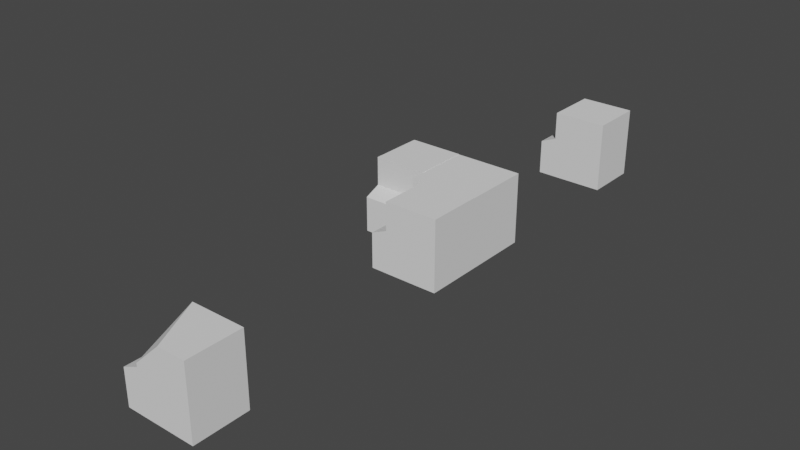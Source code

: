 # Source: TechBlock3.blend  (saved by Blender 3.1.7; exported with 4.5.12 LTS)
import bpy
from mathutils import Matrix  # noqa: F401  (used for matrix-valued properties, if any)

bpy.ops.wm.read_factory_settings(use_empty=True)
scene = bpy.context.scene
scene.name = 'Scene'

# ---- collections
col_straighttechblock = bpy.data.collections.new('StraightTechBlock'); scene.collection.children.link(col_straighttechblock)
col_cornertechblock = bpy.data.collections.new('CornerTechBlock'); scene.collection.children.link(col_cornertechblock)
col_ruinedtechblock = bpy.data.collections.new('RuinedTechBlock'); scene.collection.children.link(col_ruinedtechblock)

# ---- world
world_world = bpy.data.worlds.new('World'); scene.world = world_world
world_world.use_nodes = True; world_world.node_tree.nodes.clear()
_N = world_world.node_tree.nodes; _L = world_world.node_tree.links
n0 = _N.new('ShaderNodeOutputWorld'); n0.name = 'World Output'; n0.location = (300, 300)
n1 = _N.new('ShaderNodeBackground'); n1.name = 'Background'; n1.location = (10, 300)
n1.inputs[0].default_value = (0.05088, 0.05088, 0.05088, 1.0)
_L.new(n1.outputs[0], n0.inputs[0])
n0.is_active_output = True
world_world.color = (0.05088, 0.05088, 0.05088)
world_world.use_sun_shadow = False
world_world.sun_shadow_jitter_overblur = 0.0

# ---- meshes
me_tb = bpy.data.meshes.new('tb')
me_tb.from_pydata([(-1.0, -1.0, 0.0), (1.0, -1.0, 0.0), (-1.0, 1.0, 0.0), (1.0, 1.0, 0.0), (-1.0, -1.0, 2.625), (1.0, -1.0, 2.625), (-1.0, 1.0, 2.625), (1.0, 1.0, 2.625), (1.0, 1.0, 1.313), (1.0, -1.0, 1.313), (-1.0, -1.0, 1.313), (-1.0, 1.0, 1.313), (-1.0, 1.0, 0.0), (-1.0, 1.0, 2.625), (-1.0, 1.0, 1.313), (-1.0, 1.0, 0.0), (-1.599, 1.0, 0.0), (-1.599, 1.0, 1.313), (-1.599, 1.0, 0.0), (-1.0, 1.0, 0.6563), (-1.599, 1.0, 0.6563), (-1.0, 1.0, 1.313), (-1.0, 1.0, 0.0), (-1.599, 1.0, 1.313), (-1.599, 1.0, 0.0), (-1.0, 1.0, 0.6563), (-1.599, 1.0, 0.6563), (-1.599, -0.9987, 0.0), (-1.599, -0.9987, 0.0), (-1.599, -0.9987, 0.6563), (-1.0, -0.9987, 1.313), (-1.0, -0.9987, 0.0), (-1.599, -0.9987, 1.313), (-1.599, -0.9987, 0.0), (-1.599, -0.9987, 0.6563), (-1.0, -1.0, 0.003957), (-1.0, 1.0, 0.003957), (-1.0, 1.0, 0.003957), (-1.0, 1.0, 0.003957), (-1.0, -0.9987, 0.003957), (-1.599, -0.9987, 0.003957), (-1.0, 1.0, 1.313), (-1.599, 1.0, 1.313), (-1.0, -0.9987, 1.313), (-1.599, -0.9987, 1.313), (-1.0, 1.0, 1.569), (-1.0, 1.0, 2.625), (-1.0, -0.9987, 1.569), (-1.0, -1.0, 2.625), (-1.599, 1.0, 1.313), (-1.0, 1.0, 1.569), (-1.0, -0.9987, 1.569), (-1.599, -0.9987, 1.313), (-1.599, 1.0, 0.0), (-1.599, 1.0, 0.6563), (-1.599, -0.9987, 0.6563), (-1.0, -1.0, 0.003957), (-1.599, -0.9987, 0.003957), (-1.0, -0.9987, 1.313), (-1.599, 1.0, 1.313), (-1.0, 1.0, 1.569), (-1.0, -0.9987, 1.569), (-1.599, -0.9987, 1.313)], [(13, 46), (35, 56), (4, 48), (24, 53), (40, 57), (43, 58)], [(0, 2, 3, 1), (4, 5, 7, 6), (9, 8, 7, 5), (11, 10, 4, 6), (8, 11, 6, 7), (10, 9, 5, 4), (0, 1, 9, 10), (3, 2, 11, 8), (2, 0, 10, 11), (1, 3, 8, 9), (11, 6, 13, 14), (2, 11, 14, 19, 12), (12, 15, 18, 16), (17, 20, 26, 23), (12, 19, 20, 16), (25, 21, 23, 26), (14, 17, 23, 21), (18, 15, 22, 24), (20, 19, 25, 26), (19, 14, 21, 25), (18, 24, 33, 28), (20, 26, 34, 29), (23, 26, 34, 32), (16, 20, 29, 27), (32, 30, 43, 44), (16, 18, 28, 27), (24, 22, 31, 33), (21, 14, 37, 38), (30, 32, 40, 39), (11, 10, 35, 36), (21, 30, 39, 38), (14, 11, 36, 37), (43, 41, 45, 47), (21, 23, 42, 41), (30, 21, 41, 43), (23, 32, 44, 42), (42, 44, 52, 49), (61, 60, 59, 62), (44, 43, 47, 51, 52), (45, 50, 51, 47), (50, 49, 59, 60), (41, 42, 49, 50, 45), (34, 26, 54, 55), (52, 51, 61, 62), (49, 52, 62, 59), (51, 50, 60, 61)])
_uv = me_tb.uv_layers.new(name='UVMap')
_uv.uv.foreach_set('vector', [0.0, 0.0, 0.0, 1.0, 1.0, 1.0, 1.0, 0.0, 0.0, 0.0, 1.0, 0.0, 1.0, 1.0, 0.0, 1.0, 1.0, 0.0, 1.0, 1.0, 1.0, 1.0, 1.0, 0.0, 0.0, 1.0, 0.0, 0.0, 0.0, 0.0, 0.0, 1.0, 1.0, 1.0, 0.0, 1.0, 0.0, 1.0, 1.0, 1.0, 0.0, 0.0, 1.0, 0.0, 1.0, 0.0, 0.0, 0.0, 0.0, 0.0, 1.0, 0.0, 1.0, 0.0, 0.0, 0.0, 1.0, 1.0, 0.0, 1.0, 0.0, 1.0, 1.0, 1.0, 0.0, 1.0, 0.0, 0.0, 0.0, 0.0, 0.0, 1.0, 1.0, 0.0, 1.0, 1.0, 1.0, 1.0, 1.0, 0.0, 0.0, 1.0, 0.0, 1.0, 0.0, 1.0, 0.0, 1.0, 0.0, 1.0, 0.0, 1.0, 0.0, 1.0, 0.0, 1.0, 0.0, 1.0, 0.0, 0.0, 0.0, 0.0, 0.0, 0.0, 0.0, 0.0, 0.0, 0.0, 0.0, 0.0, 0.0, 0.0, 0.0, 0.0, 0.0, 1.0, 0.0, 1.0, 0.0, 1.0, 0.0, 1.0, 0.0, 1.0, 0.0, 1.0, 0.0, 1.0, 0.0, 1.0, 0.0, 0.0, 0.0, 0.0, 0.0, 0.0, 0.0, 0.0, 0.0, 0.0, 0.0, 0.0, 0.0, 0.0, 0.0, 0.0, 0.0, 1.0, 0.0, 1.0, 0.0, 1.0, 0.0, 1.0, 0.0, 1.0, 0.0, 1.0, 0.0, 1.0, 0.0, 1.0, 0.0, 0.0, 0.0, 0.0, 0.0, 0.0, 0.0, 0.0, 0.0, 0.0, 0.0, 0.0, 0.0, 0.0, 0.0, 0.0, 0.0, 1.0, 0.0, 1.0, 0.0, 1.0, 0.0, 1.0, 0.0, 1.0, 0.0, 1.0, 0.0, 1.0, 0.0, 1.0, 0.0, 1.0, 0.0, 1.0, 0.0, 1.0, 0.0, 1.0, 0.0, 0.0, 0.0, 0.0, 0.0, 0.0, 0.0, 0.0, 0.0, 0.0, 0.0, 0.0, 0.0, 0.0, 0.0, 0.0, 0.0, 0.0, 0.0, 0.0, 0.0, 0.0, 0.0, 0.0, 0.0, 1.0, 0.0, 1.0, 0.0, 1.0, 0.0, 1.0, 0.0, 1.0, 0.0, 0.0, 0.0, 0.0, 0.0, 1.0, 0.0, 1.0, 0.0, 1.0, 0.0, 1.0, 0.0, 1.0, 0.0, 1.0, 0.0, 1.0, 0.0, 1.0, 0.0, 1.0, 0.0, 1.0, 0.0, 1.0, 0.0, 1.0, 0.0, 1.0, 0.0, 0.0, 0.0, 0.0, 0.0, 0.0, 0.0, 0.0, 0.0, 1.0, 0.0, 1.0, 0.0, 1.0, 0.0, 1.0, 0.0, 1.0, 0.0, 1.0, 0.0, 1.0, 0.0, 1.0, 0.0, 1.0, 0.0, 1.0, 0.0, 1.0, 0.0, 1.0, 0.0, 1.0, 0.0, 1.0, 0.0, 1.0, 0.0, 1.0, 0.0, 1.0, 0.0, 1.0, 0.0, 1.0, 0.0, 1.0, 0.0, 1.0, 0.0, 1.0, 0.0, 1.0, 0.0, 1.0, 0.0, 1.0, 0.0, 0.0, 0.0, 0.0, 0.0, 0.0, 0.0, 0.0, 0.0, 0.0, 0.0, 0.0, 0.0, 0.0, 0.0, 0.0, 0.0, 0.0, 0.0, 0.0, 0.0, 0.0, 0.0, 0.0, 0.0, 0.0, 0.0, 1.0, 0.0, 1.0, 0.0, 1.0, 0.0, 1.0, 0.0, 1.0, 0.0, 1.0, 0.0, 1.0, 0.0, 1.0, 0.0, 1.0, 0.0, 1.0, 0.0, 1.0, 0.0, 1.0])
me_tb.use_remesh_fix_poles = True
me_tb.use_remesh_preserve_attributes = False
me_tb.update()
me_tb01 = bpy.data.meshes.new('tb01')
me_tb01.from_pydata([(-1.0, -1.0, 0.0), (1.0, -1.0, 0.0), (-1.0, 1.0, 0.0), (1.0, 1.0, 0.0), (-1.0, -1.0, 2.625), (1.0, -1.0, 2.625), (-1.0, 1.0, 2.625), (1.0, 1.0, 2.625), (1.0, 1.0, 1.313), (1.0, -1.0, 1.313), (-1.0, -1.0, 1.313), (-1.0, 1.0, 1.313), (-1.0, 1.0, 0.0), (-1.0, 1.0, 2.625), (-1.0, 1.0, 1.313), (-1.0, 1.0, 0.0), (-1.599, 1.0, 0.0), (-1.599, 1.0, 1.313), (-1.599, 1.0, 0.0), (-1.0, 1.0, 0.6563), (-1.599, 1.0, 0.6563), (-1.0, 1.0, 1.313), (-1.0, 1.0, 0.0), (-1.599, 1.0, 1.313), (-1.599, 1.0, 0.0), (-1.0, 1.0, 0.6563), (-1.599, 1.0, 0.6563), (-1.599, -0.9987, 0.0), (-1.599, -0.9987, 0.0), (-1.599, -0.9987, 0.6563), (-1.0, -0.9987, 1.313), (-1.0, -0.9987, 0.0), (-1.599, -0.9987, 1.313), (-1.599, -0.9987, 0.0), (-1.599, -0.9987, 0.6563), (-1.0, -1.0, 0.003957), (-1.0, 1.0, 0.003957), (-1.0, 1.0, 0.003957), (-1.0, 1.0, 0.003957), (-1.0, -0.9987, 0.003957), (-1.599, -0.9987, 0.003957), (-1.0, 1.0, 1.313), (-1.599, 1.0, 1.313), (-1.0, -0.9987, 1.313), (-1.599, -0.9987, 1.313), (-1.0, 1.0, 1.569), (-1.0, 1.0, 2.625), (-1.0, -0.9987, 1.569), (-1.0, -1.0, 2.625), (-1.599, 1.0, 1.313), (-1.0, 1.0, 1.569), (-1.0, -0.9987, 1.569), (-1.599, -0.9987, 1.313), (-1.599, 1.0, 0.0), (-1.599, 1.0, 0.6563), (-1.599, -0.9987, 0.6563), (-1.0, -1.0, 0.003957), (-1.599, -0.9987, 0.003957), (-1.0, -0.9987, 1.313), (-1.599, 1.0, 1.313), (-1.0, 1.0, 1.569), (-1.0, -0.9987, 1.569), (-1.599, -0.9987, 1.313)], [(13, 46), (35, 56), (4, 48), (24, 53), (40, 57), (43, 58)], [(0, 2, 3, 1), (4, 5, 7, 6), (9, 8, 7, 5), (11, 10, 4, 6), (8, 11, 6, 7), (10, 9, 5, 4), (0, 1, 9, 10), (3, 2, 11, 8), (2, 0, 10, 11), (1, 3, 8, 9), (11, 6, 13, 14), (2, 11, 14, 19, 12), (12, 15, 18, 16), (17, 20, 26, 23), (12, 19, 20, 16), (25, 21, 23, 26), (14, 17, 23, 21), (18, 15, 22, 24), (20, 19, 25, 26), (19, 14, 21, 25), (18, 24, 33, 28), (20, 26, 34, 29), (23, 26, 34, 32), (16, 20, 29, 27), (32, 30, 43, 44), (16, 18, 28, 27), (24, 22, 31, 33), (21, 14, 37, 38), (30, 32, 40, 39), (11, 10, 35, 36), (21, 30, 39, 38), (14, 11, 36, 37), (43, 41, 45, 47), (21, 23, 42, 41), (30, 21, 41, 43), (23, 32, 44, 42), (42, 44, 52, 49), (61, 60, 59, 62), (44, 43, 47, 51, 52), (45, 50, 51, 47), (50, 49, 59, 60), (41, 42, 49, 50, 45), (34, 26, 54, 55), (52, 51, 61, 62), (49, 52, 62, 59), (51, 50, 60, 61)])
_uv = me_tb01.uv_layers.new(name='UVMap')
_uv.uv.foreach_set('vector', [0.0, 0.0, 0.0, 1.0, 1.0, 1.0, 1.0, 0.0, 0.0, 0.0, 1.0, 0.0, 1.0, 1.0, 0.0, 1.0, 1.0, 0.0, 1.0, 1.0, 1.0, 1.0, 1.0, 0.0, 0.0, 1.0, 0.0, 0.0, 0.0, 0.0, 0.0, 1.0, 1.0, 1.0, 0.0, 1.0, 0.0, 1.0, 1.0, 1.0, 0.0, 0.0, 1.0, 0.0, 1.0, 0.0, 0.0, 0.0, 0.0, 0.0, 1.0, 0.0, 1.0, 0.0, 0.0, 0.0, 1.0, 1.0, 0.0, 1.0, 0.0, 1.0, 1.0, 1.0, 0.0, 1.0, 0.0, 0.0, 0.0, 0.0, 0.0, 1.0, 1.0, 0.0, 1.0, 1.0, 1.0, 1.0, 1.0, 0.0, 0.0, 1.0, 0.0, 1.0, 0.0, 1.0, 0.0, 1.0, 0.0, 1.0, 0.0, 1.0, 0.0, 1.0, 0.0, 1.0, 0.0, 1.0, 0.0, 0.0, 0.0, 0.0, 0.0, 0.0, 0.0, 0.0, 0.0, 0.0, 0.0, 0.0, 0.0, 0.0, 0.0, 0.0, 0.0, 1.0, 0.0, 1.0, 0.0, 1.0, 0.0, 1.0, 0.0, 1.0, 0.0, 1.0, 0.0, 1.0, 0.0, 1.0, 0.0, 0.0, 0.0, 0.0, 0.0, 0.0, 0.0, 0.0, 0.0, 0.0, 0.0, 0.0, 0.0, 0.0, 0.0, 0.0, 0.0, 1.0, 0.0, 1.0, 0.0, 1.0, 0.0, 1.0, 0.0, 1.0, 0.0, 1.0, 0.0, 1.0, 0.0, 1.0, 0.0, 0.0, 0.0, 0.0, 0.0, 0.0, 0.0, 0.0, 0.0, 0.0, 0.0, 0.0, 0.0, 0.0, 0.0, 0.0, 0.0, 1.0, 0.0, 1.0, 0.0, 1.0, 0.0, 1.0, 0.0, 1.0, 0.0, 1.0, 0.0, 1.0, 0.0, 1.0, 0.0, 1.0, 0.0, 1.0, 0.0, 1.0, 0.0, 1.0, 0.0, 0.0, 0.0, 0.0, 0.0, 0.0, 0.0, 0.0, 0.0, 0.0, 0.0, 0.0, 0.0, 0.0, 0.0, 0.0, 0.0, 0.0, 0.0, 0.0, 0.0, 0.0, 0.0, 0.0, 0.0, 1.0, 0.0, 1.0, 0.0, 1.0, 0.0, 1.0, 0.0, 1.0, 0.0, 0.0, 0.0, 0.0, 0.0, 1.0, 0.0, 1.0, 0.0, 1.0, 0.0, 1.0, 0.0, 1.0, 0.0, 1.0, 0.0, 1.0, 0.0, 1.0, 0.0, 1.0, 0.0, 1.0, 0.0, 1.0, 0.0, 1.0, 0.0, 1.0, 0.0, 0.0, 0.0, 0.0, 0.0, 0.0, 0.0, 0.0, 0.0, 1.0, 0.0, 1.0, 0.0, 1.0, 0.0, 1.0, 0.0, 1.0, 0.0, 1.0, 0.0, 1.0, 0.0, 1.0, 0.0, 1.0, 0.0, 1.0, 0.0, 1.0, 0.0, 1.0, 0.0, 1.0, 0.0, 1.0, 0.0, 1.0, 0.0, 1.0, 0.0, 1.0, 0.0, 1.0, 0.0, 1.0, 0.0, 1.0, 0.0, 1.0, 0.0, 1.0, 0.0, 1.0, 0.0, 1.0, 0.0, 1.0, 0.0, 0.0, 0.0, 0.0, 0.0, 0.0, 0.0, 0.0, 0.0, 0.0, 0.0, 0.0, 0.0, 0.0, 0.0, 0.0, 0.0, 0.0, 0.0, 0.0, 0.0, 0.0, 0.0, 0.0, 0.0, 0.0, 0.0, 1.0, 0.0, 1.0, 0.0, 1.0, 0.0, 1.0, 0.0, 1.0, 0.0, 1.0, 0.0, 1.0, 0.0, 1.0, 0.0, 1.0, 0.0, 1.0, 0.0, 1.0, 0.0, 1.0])
me_tb01.use_remesh_fix_poles = True
me_tb01.use_remesh_preserve_attributes = False
me_tb01.update()
me_ctb = bpy.data.meshes.new('ctb')
me_ctb.from_pydata([(-1.0, -1.0, 0.0), (1.0, -1.0, 0.0), (-1.0, 1.0, 0.0), (1.0, 1.0, 0.0), (-1.0, -1.0, 0.0), (1.0, -1.0, 0.0), (-1.0, 1.0, 0.0), (1.0, 1.0, 0.0), (-1.0, -1.0, 2.613), (1.0, -1.0, 2.613), (-1.0, 1.0, 2.613), (1.0, 1.0, 2.613)], [], [(0, 2, 3, 1), (7, 6, 10, 11), (2, 0, 4, 6), (3, 2, 6, 7), (0, 1, 5, 4), (1, 3, 7, 5), (8, 9, 11, 10), (4, 5, 9, 8), (5, 7, 11, 9), (6, 4, 8, 10)])
_uv = me_ctb.uv_layers.new(name='UVMap')
_uv.uv.foreach_set('vector', [0.0, 0.0, 0.0, 1.0, 1.0, 1.0, 1.0, 0.0, 1.0, 1.0, 0.0, 1.0, 0.0, 1.0, 1.0, 1.0, 0.0, 1.0, 0.0, 0.0, 0.0, 0.0, 0.0, 1.0, 1.0, 1.0, 0.0, 1.0, 0.0, 1.0, 1.0, 1.0, 0.0, 0.0, 1.0, 0.0, 1.0, 0.0, 0.0, 0.0, 1.0, 0.0, 1.0, 1.0, 1.0, 1.0, 1.0, 0.0, 0.0, 0.0, 1.0, 0.0, 1.0, 1.0, 0.0, 1.0, 0.0, 0.0, 1.0, 0.0, 1.0, 0.0, 0.0, 0.0, 1.0, 0.0, 1.0, 1.0, 1.0, 1.0, 1.0, 0.0, 0.0, 1.0, 0.0, 0.0, 0.0, 0.0, 0.0, 1.0])
me_ctb.use_remesh_fix_poles = True
me_ctb.use_remesh_preserve_attributes = False
me_ctb.update()
me_tb_001 = bpy.data.meshes.new('tb.001')
me_tb_001.from_pydata([(-1.0, -1.0, 0.0), (1.0, -1.0, 0.0), (-1.0, 1.0, 0.0), (1.0, 1.0, 0.0), (1.0, -1.0, 2.625), (1.0, 1.0, 2.625), (1.0, 1.0, 1.313), (1.0, -1.0, 1.313), (-1.0, -1.0, 1.313), (-1.0, 1.0, 1.313), (-1.0, 1.0, 0.0), (-1.0, 1.0, 2.625), (-1.0, 1.0, 1.313), (-1.0, 1.0, 0.0), (-1.599, 1.0, 0.0), (-1.599, 1.0, 1.313), (-1.599, 1.0, 0.0), (-1.0, 1.0, 0.6563), (-1.599, 1.0, 0.6563), (-1.0, 1.0, 1.313), (-1.0, 1.0, 0.0), (-1.599, 1.0, 1.313), (-1.599, 1.0, 0.0), (-1.0, 1.0, 0.6563), (-1.599, 1.0, 0.6563), (-1.599, -0.9987, 0.0), (-1.599, -0.9987, 0.0), (-1.599, -0.9987, 0.6563), (-1.0, -0.9987, 1.313), (-1.0, -0.9987, 0.0), (-1.599, -0.9987, 1.313), (-1.599, -0.9987, 0.0), (-1.599, -0.9987, 0.6563), (-1.0, -1.0, 0.003957), (-1.0, 1.0, 0.003957), (-1.0, 1.0, 0.003957), (-1.0, 1.0, 0.003957), (-1.0, -0.9987, 0.003957), (-1.599, -0.9987, 0.003957), (-1.0, 1.0, 1.313), (-1.599, 1.0, 1.313), (-1.0, -0.9987, 1.313), (-1.599, -0.9987, 1.313), (-1.0, 1.0, 1.569), (-1.0, 1.0, 2.625), (-1.0, -0.9987, 1.569), (-1.0, 1.0, 1.569), (-1.0, -0.9987, 1.569), (-1.599, 1.0, 0.0), (-1.599, 1.0, 0.6563), (-1.599, -0.9987, 0.6563), (-1.0, -1.0, 0.003957), (-1.599, -0.9987, 0.003957), (-1.0, -0.9987, 1.313), (-1.599, 1.0, 1.313), (-1.0, 1.0, 1.569), (-1.0, -0.9987, 1.569), (1.0, 1.0, 1.313), (-1.0, 1.0, 1.313), (-1.0, 1.0, 1.313), (-1.0, 1.0, 1.313), (-1.0, 1.0, 1.313), (-1.599, 1.0, 1.313), (-1.0, 1.0, 2.625), (-1.599, 1.0, 1.313), (-1.0, 1.0, 1.569), (-0.01451, -1.0, 2.625), (-1.0, -1.0, 1.699), (-0.01215, 1.0, 2.625), (-1.0, 1.0, 2.625), (-1.0, 1.0, 2.625), (-1.0, 1.0, 1.637), (-1.0, 1.0, 2.625), (1.0, 1.0, 1.64), (1.0, 1.0, 2.625), (-1.0, 1.0, 2.625), (-1.0, 1.0, 2.625), (-1.0, 1.0, 2.625), (-1.599, 1.0, 1.313), (-1.599, 1.0, 1.313), (-1.599, -0.9987, 1.313), (-1.599, -0.9987, 1.313), (-1.599, -0.9987, 1.313), (-1.599, -0.9987, 1.313), (-1.599, 1.0, 1.313), (-1.599, 1.0, 1.313), (-1.599, 1.0, 1.313), (-1.0, 1.0, 1.569), (-1.0, -0.9987, 1.569), (-1.599, -0.9987, 1.313), (-1.599, -0.9987, 1.313), (-1.599, 1.0, 1.313), (-1.0, 1.0, 1.569), (-1.0, -0.9987, 1.569), (-1.599, -0.9987, 1.313), (-1.599, -0.9987, 1.313)], [(33, 51), (22, 48), (38, 52), (41, 53)], [(0, 2, 3, 1), (8, 7, 4, 66, 67), (7, 6, 5, 4), (66, 4, 5, 68), (46, 79, 78, 54, 55), (68, 5, 74, 70), (0, 1, 7, 8), (3, 2, 9, 6), (2, 0, 8, 9), (1, 3, 6, 7), (11, 44, 63, 76, 77), (2, 9, 12, 17, 10), (10, 13, 16, 14), (15, 18, 24, 21), (10, 17, 18, 14), (23, 19, 21, 24), (12, 15, 21, 19), (16, 13, 20, 22), (18, 17, 23, 24), (17, 12, 19, 23), (16, 22, 31, 26), (18, 24, 32, 27), (21, 24, 32, 30), (14, 18, 27, 25), (30, 28, 41, 42), (14, 16, 26, 25), (22, 20, 29, 31), (19, 12, 35, 36), (28, 30, 38, 37), (9, 8, 33, 34), (19, 28, 37, 36), (12, 9, 34, 35), (41, 39, 43, 45), (19, 21, 40, 39), (28, 19, 39, 41), (21, 30, 42, 40), (78, 54, 64, 84), (56, 55, 87, 88), (43, 46, 47, 45), (81, 47, 56, 83), (78, 80, 82, 54), (32, 24, 49, 50), (42, 41, 45, 47, 81), (79, 40, 62, 85), (47, 46, 55, 56), (58, 71, 75, 59), (5, 6, 57, 73, 74), (69, 11, 77, 76, 72), (55, 54, 64, 65), (57, 58, 71, 73), (11, 12, 59, 75, 77), (12, 9, 58, 59), (6, 9, 58, 57), (40, 42, 81, 79), (12, 19, 60, 59), (39, 19, 60, 61), (40, 39, 61, 62), (70, 71, 72), (75, 76, 77), (69, 67, 66, 68), (73, 71, 70, 74), (71, 76, 75, 72), (72, 69, 68, 70), (9, 8, 67, 69), (79, 81, 80, 78), (82, 80, 81, 83), (84, 79, 78, 85), (39, 40, 79, 46, 43), (87, 86, 91, 92), (82, 83, 90, 89), (54, 82, 89, 86), (83, 56, 88, 90), (55, 54, 86, 87), (93, 92, 91, 94, 95), (86, 89, 94, 91), (88, 87, 92, 93), (90, 88, 93, 95), (89, 90, 95, 94)])
_uv = me_tb_001.uv_layers.new(name='UVMap')
_uv.uv.foreach_set('vector', [0.0, 0.0, 0.0, 1.0, 1.0, 1.0, 1.0, 0.0, 0.0, 0.0, 1.0, 0.0, 1.0, 0.0, 0.4927, 0.0, 0.0, 0.0, 1.0, 0.0, 1.0, 1.0, 1.0, 1.0, 1.0, 0.0, 0.4927, 0.0, 1.0, 0.0, 1.0, 1.0, 0.4939, 1.0, 0.0, 0.0, 0.0, 0.0, 0.0, 0.0, 0.0, 0.0, 0.0, 0.0, 0.4939, 1.0, 1.0, 1.0, 1.0, 1.0, 0.0, 1.0, 0.0, 0.0, 1.0, 0.0, 1.0, 0.0, 0.0, 0.0, 1.0, 1.0, 0.0, 1.0, 0.0, 1.0, 1.0, 1.0, 0.0, 1.0, 0.0, 0.0, 0.0, 0.0, 0.0, 1.0, 1.0, 0.0, 1.0, 1.0, 1.0, 1.0, 1.0, 0.0, 0.0, 0.0, 0.0, 0.0, 0.0, 0.0, 0.0, 0.0, 0.0, 0.0, 0.0, 1.0, 0.0, 1.0, 0.0, 1.0, 0.0, 1.0, 0.0, 1.0, 0.0, 0.0, 0.0, 0.0, 0.0, 0.0, 0.0, 0.0, 0.0, 0.0, 0.0, 0.0, 0.0, 0.0, 0.0, 0.0, 0.0, 1.0, 0.0, 1.0, 0.0, 1.0, 0.0, 1.0, 0.0, 1.0, 0.0, 1.0, 0.0, 1.0, 0.0, 1.0, 0.0, 0.0, 0.0, 0.0, 0.0, 0.0, 0.0, 0.0, 0.0, 0.0, 0.0, 0.0, 0.0, 0.0, 0.0, 0.0, 0.0, 1.0, 0.0, 1.0, 0.0, 1.0, 0.0, 1.0, 0.0, 1.0, 0.0, 1.0, 0.0, 1.0, 0.0, 1.0, 0.0, 0.0, 0.0, 0.0, 0.0, 0.0, 0.0, 0.0, 0.0, 0.0, 0.0, 0.0, 0.0, 0.0, 0.0, 0.0, 0.0, 1.0, 0.0, 1.0, 0.0, 1.0, 0.0, 1.0, 0.0, 1.0, 0.0, 1.0, 0.0, 1.0, 0.0, 1.0, 0.0, 1.0, 0.0, 1.0, 0.0, 1.0, 0.0, 1.0, 0.0, 0.0, 0.0, 0.0, 0.0, 0.0, 0.0, 0.0, 0.0, 0.0, 0.0, 0.0, 0.0, 0.0, 0.0, 0.0, 0.0, 0.0, 0.0, 0.0, 0.0, 0.0, 0.0, 0.0, 0.0, 1.0, 0.0, 1.0, 0.0, 1.0, 0.0, 1.0, 0.0, 1.0, 0.0, 0.0, 0.0, 0.0, 0.0, 1.0, 0.0, 1.0, 0.0, 1.0, 0.0, 1.0, 0.0, 1.0, 0.0, 1.0, 0.0, 1.0, 0.0, 1.0, 0.0, 1.0, 0.0, 1.0, 0.0, 1.0, 0.0, 1.0, 0.0, 1.0, 0.0, 0.0, 0.0, 0.0, 0.0, 0.0, 0.0, 0.0, 0.0, 1.0, 0.0, 1.0, 0.0, 1.0, 0.0, 1.0, 0.0, 1.0, 0.0, 1.0, 0.0, 1.0, 0.0, 1.0, 0.0, 0.0, 0.0, 0.0, 0.0, 0.0, 0.0, 0.0, 0.0, 1.0, 0.0, 1.0, 0.0, 1.0, 0.0, 1.0, 0.0, 1.0, 0.0, 1.0, 0.0, 1.0, 0.0, 1.0, 0.0, 1.0, 0.0, 1.0, 0.0, 1.0, 0.0, 1.0, 0.0, 1.0, 0.0, 1.0, 0.0, 1.0, 0.0, 1.0, 0.0, 0.0, 0.0, 0.0, 0.0, 0.0, 0.0, 0.0, 0.0, 1.0, 0.0, 1.0, 0.0, 1.0, 0.0, 1.0, 0.0, 1.0, 0.0, 0.0, 0.0, 0.0, 0.0, 0.0, 0.0, 0.0, 0.0, 1.0, 0.0, 1.0, 0.0, 1.0, 0.0, 1.0, 0.0, 1.0, 0.0, 1.0, 0.0, 1.0, 0.0, 1.0, 1.0, 1.0, 1.0, 1.0, 1.0, 1.0, 1.0, 1.0, 1.0, 1.0, 0.0, 0.0, 0.0, 0.0, 0.0, 0.0, 0.0, 0.0, 0.0, 0.0, 0.0, 1.0, 0.0, 1.0, 0.0, 1.0, 0.0, 1.0, 1.0, 1.0, 0.0, 1.0, 0.0, 1.0, 1.0, 1.0, 0.0, 0.0, 0.0, 0.0, 0.0, 0.0, 0.0, 0.0, 0.0, 0.0, 0.0, 1.0, 0.0, 1.0, 0.0, 1.0, 0.0, 1.0, 1.0, 1.0, 0.0, 1.0, 0.0, 1.0, 1.0, 1.0, 0.0, 1.0, 0.0, 1.0, 0.0, 1.0, 0.0, 1.0, 0.0, 0.0, 0.0, 0.0, 0.0, 0.0, 0.0, 0.0, 0.0, 0.0, 0.0, 0.0, 0.0, 0.0, 0.0, 0.0, 0.0, 0.0, 0.0, 0.0, 0.0, 0.0, 0.0, 0.0, 0.0, 1.0, 0.0, 1.0, 0.0, 1.0, 0.0, 0.0, 0.0, 0.0, 0.0, 0.0, 0.0, 1.0, 0.0, 0.0, 0.4927, 0.0, 0.4939, 1.0, 1.0, 1.0, 0.0, 1.0, 0.0, 1.0, 1.0, 1.0, 0.0, 1.0, 0.0, 1.0, 0.0, 1.0, 0.0, 1.0, 0.0, 1.0, 0.0, 1.0, 0.4939, 1.0, 0.0, 1.0, 0.0, 1.0, 0.0, 0.0, 0.0, 0.0, 0.0, 1.0, 0.0, 0.0, 0.0, 0.0, 0.0, 0.0, 0.0, 0.0, 0.0, 1.0, 0.0, 1.0, 0.0, 1.0, 0.0, 1.0, 0.0, 0.0, 0.0, 0.0, 0.0, 0.0, 0.0, 0.0, 0.0, 0.0, 0.0, 0.0, 0.0, 0.0, 0.0, 0.0, 0.0, 0.0, 0.0, 0.0, 0.0, 0.0, 0.0, 0.0, 0.0, 0.0, 0.0, 1.0, 0.0, 1.0, 0.0, 1.0, 0.0, 1.0, 0.0, 1.0, 0.0, 1.0, 0.0, 1.0, 0.0, 1.0, 0.0, 1.0, 0.0, 1.0, 0.0, 1.0, 0.0, 1.0, 0.0, 0.0, 0.0, 0.0, 0.0, 0.0, 0.0, 0.0, 0.0, 1.0, 0.0, 1.0, 0.0, 1.0, 0.0, 1.0, 0.0, 1.0, 0.0, 1.0, 0.0, 1.0, 0.0, 1.0, 0.0, 1.0, 0.0, 1.0, 0.0, 1.0, 0.0, 1.0, 0.0, 1.0, 0.0, 1.0, 0.0, 1.0, 0.0, 1.0, 0.0, 1.0, 0.0, 1.0, 0.0, 1.0, 0.0, 1.0, 0.0, 1.0])
me_tb_001.use_remesh_fix_poles = True
me_tb_001.use_remesh_preserve_attributes = False
me_tb_001.update()

# ---- objects
ob_techblock = bpy.data.objects.new('TechBlock', me_tb)
ob_techblock01 = bpy.data.objects.new('TechBlock01', me_tb)
ob_techblock02 = bpy.data.objects.new('TechBlock02', me_tb01)
ob_cornertechblock = bpy.data.objects.new('CornerTechBlock', me_ctb)
ob_ruinedtechblock = bpy.data.objects.new('RuinedTechBlock', me_tb_001)

# ---- transforms, parenting, visibility, modifiers, constraints
ob_techblock.location = (0.0, 10.0, 0.0)
ob_techblock01.location = (-2.5, 2.5, 0.0)
ob_techblock01.rotation_euler = (0.0, 0.0, 1.571)
ob_techblock02.location = (0.0, 0.0, 0.0)
ob_cornertechblock.location = (-0.25, 2.25, 0.0)
ob_cornertechblock.scale = (1.25, 1.25, 1.0)
ob_ruinedtechblock.location = (0.0, -10.0, 0.0)

# ---- collection membership
col_straighttechblock.objects.link(ob_techblock)
col_cornertechblock.objects.link(ob_techblock01)
col_cornertechblock.objects.link(ob_techblock02)
col_cornertechblock.objects.link(ob_cornertechblock)
col_ruinedtechblock.objects.link(ob_ruinedtechblock)

# ---- scene / render settings (as saved in the file)
scene.frame_start = 1; scene.frame_end = 250; scene.frame_set(1)
scene.render.engine = 'BLENDER_EEVEE_NEXT'
scene.cycles.sampling_pattern = 'TABULATED_SOBOL'
scene.cycles.use_light_tree = False
scene.view_settings.view_transform = 'Filmic'
bpy.context.view_layer.update()

# ---- added for rendering (the .blend has no active camera and no usable light): camera, sun
cam_auto = bpy.data.cameras.new('AutoCamera')
cam_auto.lens = 50.0
cam_auto.sensor_width = 36.0
cam_auto.clip_end = 1000.0
ob_auto_camera = bpy.data.objects.new('AutoCamera', cam_auto)
scene.collection.objects.link(ob_auto_camera)
ob_auto_camera.location = (19.6679, -25.1015, 18.0469)
ob_auto_camera.rotation_euler = (1.09748, -7.21219e-08, 0.694738)
scene.camera = ob_auto_camera
light_auto_sun = bpy.data.lights.new('AutoSun', 'SUN')
light_auto_sun.energy = 3.0
light_auto_sun.angle = 0.0523599
ob_auto_sun = bpy.data.objects.new('AutoSun', light_auto_sun)
scene.collection.objects.link(ob_auto_sun)
ob_auto_sun.rotation_euler = (0.872665, 0.174533, 0.523599)
bpy.context.view_layer.update()
